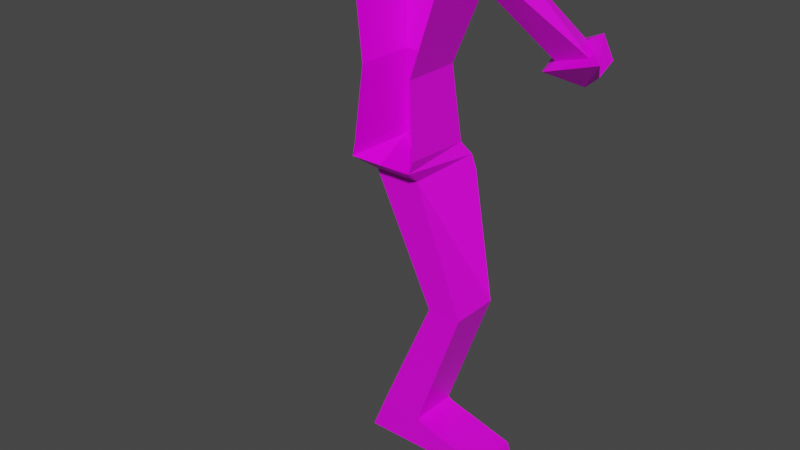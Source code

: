 # Source: goblin.blend  (saved by Blender 2.92.15; exported with 4.5.12 LTS)
import bpy
from mathutils import Matrix  # noqa: F401  (used for matrix-valued properties, if any)

bpy.ops.wm.read_factory_settings(use_empty=True)
scene = bpy.context.scene
scene.name = 'Scene'

# ---- collections
col_collection = bpy.data.collections.new('Collection'); scene.collection.children.link(col_collection)

# ---- images (referenced by path relative to the original .blend; pixels are not part of the script)
import os
ASSET_DIR = os.environ.get("B2B_ASSET_DIR", "")  # directory of the original .blend (textures are referenced by path, not embedded)
HERE = os.path.dirname(os.path.abspath(__file__))  # packed textures are extracted next to this script under _unpacked/

def load_image(name, relpath, width, height, colorspace="sRGB"):
    """Load a texture the original file referenced (path relative to the .blend, or extracted next to this script)."""
    p = next((c for c in (os.path.join(HERE, relpath), os.path.join(ASSET_DIR, relpath)) if relpath and os.path.exists(c)), "")
    if p:
        img = bpy.data.images.load(p, check_existing=True)
        img.name = name
    else:  # same state as the original file: an image datablock whose file is absent (Cycles renders it pink)
        img = bpy.data.images.new(name, width, height)
        img.source = "FILE"
        img.filepath = "//" + (relpath or name)
    img.colorspace_settings.name = colorspace
    return img
img_copa_runescapeman_png = load_image('CoPa Runescapeman.png', 'CoPa Runescapeman.png', 1024, 1024, 'sRGB')

# ---- materials (node trees are filled in below, after node groups)
mat_material = bpy.data.materials.new('Material')
mat_material.alpha_threshold = 0.0
mat_material.use_transparent_shadow = False
mat_material.line_color = (0.0, 0.0, 0.0, 1.0)

# ---- material node trees
mat_material.use_nodes = True; mat_material.node_tree.nodes.clear()
_N = mat_material.node_tree.nodes; _L = mat_material.node_tree.links
n0 = _N.new('ShaderNodeOutputMaterial'); n0.name = 'Material Output'; n0.location = (300, 300)
n1 = _N.new('ShaderNodeBsdfPrincipled'); n1.name = 'Principled BSDF'; n1.location = (10, 300)
n1.distribution = 'GGX'
n1.subsurface_method = 'BURLEY'
n1.inputs[2].default_value = 0.4
n1.inputs[3].default_value = 1.45
n1.inputs[27].default_value = (0.0, 0.0, 0.0, 1.0)
n1.inputs[28].default_value = 1.0
n2 = _N.new('ShaderNodeTexImage'); n2.name = 'Image Texture'; n2.location = (-280, 268)
n2.image = img_copa_runescapeman_png
_L.new(n1.outputs[0], n0.inputs[0])
_L.new(n2.outputs[0], n1.inputs[0])
n0.is_active_output = True

# ---- world
world_world = bpy.data.worlds.new('World'); scene.world = world_world
world_world.use_nodes = True; world_world.node_tree.nodes.clear()
_N = world_world.node_tree.nodes; _L = world_world.node_tree.links
n0 = _N.new('ShaderNodeOutputWorld'); n0.name = 'World Output'; n0.location = (300, 300)
n1 = _N.new('ShaderNodeBackground'); n1.name = 'Background'; n1.location = (10, 300)
n1.inputs[0].default_value = (0.05088, 0.05088, 0.05088, 1.0)
_L.new(n1.outputs[0], n0.inputs[0])
n0.is_active_output = True
world_world.color = (0.05088, 0.05088, 0.05088)
world_world.use_sun_shadow = False
world_world.sun_shadow_jitter_overblur = 0.0

# ---- meshes
me_cube = bpy.data.meshes.new('Cube')
me_cube.from_pydata([(0.5594, 1.143, 0.8898), (0.8651, 0.8239, -0.9984), (-0.2904, 1.143, 0.9273), (-0.2638, 0.8239, -0.9984), (-0.2638, 0.2652, -0.9984), (0.3674, 0.0, 0.8898), (-0.2937, 0.0, 0.9273), (0.8651, 0.2652, -0.9984), (0.3915, 0.7984, 0.03505), (-0.2511, 0.7984, 0.03505), (0.2649, 0.0, 0.03505), (-0.2738, 0.0, 0.03505), (0.6045, 0.8239, -0.449), (0.1297, 0.8239, -0.449), (0.6045, 0.2652, -0.449), (0.3183, 0.2652, -0.449), (-0.03525, 0.0, 1.091), (-0.03525, 0.2242, 1.091), (0.1833, 0.2121, 1.054), (0.1833, 0.0, 1.054), (-0.1768, 0.0, 1.37), (-0.07647, 0.5235, 1.325), (0.3078, 0.4555, 1.288), (0.3953, 0.0, 1.333), (0.5734, 0.0, 0.9707), (-0.1768, 0.0, 1.12), (-0.07829, 0.3074, 1.125), (0.3573, 0.3208, 1.088), (0.5823, 0.8418, 0.6887), (-0.2578, 0.8418, 0.7263), (0.5823, 0.0, 0.6887), (-0.2612, 0.0, 0.7263), (0.1867, 0.0, 1.018), (-0.1286, 0.0, 1.006), (0.196, 0.2583, 0.9681), (-0.03525, 0.2583, 1.006), (-0.1386, 1.551, 0.8734), (0.2476, 1.578, 0.8704), (0.3432, 1.047, 0.7055), (-0.09384, 1.109, 0.7591), (0.4056, 2.417, 0.2504), (0.6354, 2.346, 0.2931), (0.7643, 2.122, 0.2625), (0.422, 2.193, 0.2198), (-0.1483, 1.618, 0.5066), (0.1274, 1.618, 0.5066), (0.1285, 1.909, 0.5464), (-0.1696, 1.909, 0.5464), (0.5211, 2.603, 0.1773), (0.8063, 2.515, 0.2302), (0.8052, 2.248, 0.1934), (0.651, 2.336, 0.1405), (0.4214, 0.823, -0.01303), (-0.2024, 0.823, -0.01303), (0.2294, 0.1986, -0.01303), (-0.154, 0.1986, -0.01303), (0.2127, 0.8239, -0.8908), (-0.1563, 0.8239, -0.8908), (0.2127, 0.2652, -0.8908), (-0.1563, 0.2652, -0.8908), (0.8395, 0.8239, -0.9618), (-0.2591, 0.8239, -0.9937), (0.8395, 0.2652, -0.9618), (-0.2591, 0.2652, -0.9937), (0.2735, 0.8239, -0.902), (-0.1674, 0.8239, -0.902), (0.2735, 0.2652, -0.902), (-0.1674, 0.2652, -0.902), (0.2724, 0.6554, 0.3209), (-0.1573, 0.6554, 0.3324), (0.2724, 0.0, 0.3209), (-0.1606, 0.0, 0.3324), (0.2998, 2.565, 0.2383), (0.3312, 2.139, 0.1799), (0.7396, 2.429, 0.32), (0.907, 2.003, 0.2616), (0.3754, 0.1884, 1.333), (0.4845, 0.0, 1.207), (0.3912, 0.5061, 1.21), (0.4728, 0.2881, 1.052), (0.3912, 0.2137, 1.209), (0.5734, 0.1195, 0.9721), (0.8641, 0.0, 1.067), (0.3912, 0.1132, 1.147), (0.4323, 0.04255, 1.208), (0.6754, 0.02685, 1.108), (0.4007, 0.05132, 1.122), (0.4775, 0.0, 1.12), (0.6915, 0.03025, 1.096), (0.6897, 0.0, 1.095), (0.3354, 0.7101, 0.07741), (-0.2454, 0.7806, 0.07914), (0.3013, 0.0, 0.07741), (-0.2494, 0.0, 0.07914), (0.424, 0.0, 1.247), (0.3912, 0.2056, 1.239), (0.4016, 0.08187, 1.208), (0.3749, 0.08337, 1.238), (0.4009, 0.04442, 1.247), (-0.07732, 0.4225, 1.232), (-0.07801, 0.3401, 1.155), (0.3682, 0.3802, 1.127), (0.2406, 0.4792, 1.217), (0.2208, 0.367, 1.136), (0.1291, 0.4593, 1.222), (0.1047, 0.3565, 1.144), (0.1298, 0.6718, 1.278), (0.2878, 0.5151, 1.119), (0.08234, 0.6633, 1.28), (0.1717, 0.5047, 1.126), (0.1025, 0.376, 1.141), (0.2185, 0.3864, 1.134), (0.1361, 0.617, 1.284), (0.08866, 0.6085, 1.286)], [], [(31, 6, 2, 29), (28, 29, 39, 38), (28, 0, 5, 30), (3, 1, 7, 4), (33, 32, 19, 16), (52, 8, 10, 54), (53, 9, 8, 52), (55, 11, 9, 53), (59, 15, 13, 57), (57, 13, 12, 56), (56, 12, 14, 58), (25, 24, 87, 89, 82, 77, 94, 23, 20), (32, 34, 18, 19), (35, 33, 16, 17), (34, 35, 17, 18), (22, 21, 20, 23, 76), (27, 26, 100, 105, 103, 101), (80, 78, 22, 76, 95), (26, 25, 20, 21, 99, 100), (17, 16, 25, 26), (19, 18, 27, 79, 81, 24), (18, 17, 26, 27), (16, 19, 24, 25), (68, 28, 30, 70), (69, 29, 28, 68), (71, 31, 29, 69), (0, 2, 35, 34), (2, 6, 33, 35), (5, 0, 34, 32), (6, 5, 32, 33), (45, 44, 43, 42), (29, 2, 36, 39), (0, 28, 38, 37), (2, 0, 37, 36), (73, 72, 48, 51), (46, 45, 42, 41), (44, 47, 40, 43), (47, 46, 41, 40), (36, 37, 46, 47), (39, 36, 47, 44), (37, 38, 45, 46), (38, 39, 44, 45), (51, 48, 49, 50), (72, 74, 49, 48), (75, 73, 51, 50), (74, 75, 50, 49), (58, 14, 15, 59), (55, 15, 14, 54), (11, 55, 54, 10), (15, 55, 53, 13), (13, 53, 52, 12), (12, 52, 54, 14), (66, 58, 59, 67), (64, 56, 58, 66), (65, 57, 56, 64), (67, 59, 57, 65), (4, 63, 61, 3), (3, 61, 60, 1), (1, 60, 62, 7), (7, 62, 63, 4), (63, 67, 65, 61), (61, 65, 64, 60), (60, 64, 66, 62), (62, 66, 67, 63), (93, 71, 69, 91), (91, 69, 68, 90), (90, 68, 70, 92), (41, 42, 75, 74), (42, 43, 73, 75), (40, 41, 74, 72), (43, 40, 72, 73), (77, 84, 98, 94), (85, 83, 84), (79, 27, 101, 78, 80, 83), (82, 85, 84, 77), (24, 81, 86, 87), (81, 79, 83, 86), (87, 86, 88, 89), (86, 83, 85, 88), (84, 83, 80, 96), (89, 88, 85, 82), (8, 90, 92, 10), (9, 91, 90, 8), (11, 93, 91, 9), (94, 98, 97, 95, 76, 23), (97, 96, 80, 95), (98, 84, 96, 97), (106, 107, 109, 108), (78, 102, 104, 99, 21, 22), (101, 103, 102, 78), (111, 110, 109, 107), (104, 105, 100, 99), (112, 111, 107, 106), (110, 113, 108, 109), (113, 112, 106, 108), (104, 102, 112, 113), (105, 104, 113, 110), (102, 103, 111, 112), (103, 105, 110, 111)])
_uv = me_cube.uv_layers.new(name='UVMap')
_uv.uv.foreach_set('vector', [0.8156, 0.5631, 0.825, 0.5631, 0.825, 0.617, 0.8156, 0.6028, 0.9323, 0.5019, 0.894, 0.5118, 0.8982, 0.4977, 0.919, 0.4953, 0.8722, 0.5013, 0.8862, 0.5112, 0.8331, 0.5112, 0.8327, 0.5004, 0.181, 0.1413, 0.181, 0.1966, 0.1534, 0.1966, 0.1534, 0.1413, 0.4811, 0.583, 0.4794, 0.601, 0.4773, 0.6007, 0.4759, 0.588, 0.1434, 0.4314, 0.1423, 0.4339, 0.1036, 0.4338, 0.1135, 0.4319, 0.1498, 0.4778, 0.1522, 0.4754, 0.1522, 0.507, 0.1498, 0.5085, 0.1632, 0.5618, 0.1571, 0.5716, 0.1583, 0.5323, 0.1609, 0.5311, 0.427, 0.4632, 0.4273, 0.437, 0.4591, 0.4368, 0.4591, 0.4626, 0.3116, 0.4781, 0.337, 0.4946, 0.337, 0.5219, 0.3116, 0.4994, 0.3573, 0.3729, 0.3547, 0.395, 0.3227, 0.3942, 0.3253, 0.3722, 0.3608, 0.5397, 0.3608, 0.5836, 0.3534, 0.5765, 0.3524, 0.5888, 0.3521, 0.5989, 0.3484, 0.576, 0.3469, 0.5721, 0.3424, 0.5695, 0.3466, 0.5369, 0.4543, 0.5192, 0.4543, 0.5342, 0.45, 0.5307, 0.4523, 0.5188, 0.45, 0.5188, 0.45, 0.5338, 0.4449, 0.5336, 0.445, 0.5207, 0.301, 0.5635, 0.301, 0.577, 0.2961, 0.5777, 0.2962, 0.565, 0.4497, 0.6016, 0.4458, 0.5795, 0.4759, 0.5737, 0.4759, 0.6066, 0.4651, 0.6055, 0.4273, 0.5506, 0.4281, 0.5758, 0.4262, 0.5759, 0.4253, 0.5654, 0.4247, 0.5587, 0.4239, 0.5502, 0.4143, 0.5945, 0.4144, 0.6112, 0.4093, 0.6087, 0.4071, 0.5931, 0.4126, 0.594, 0.4772, 0.4852, 0.4776, 0.503, 0.4633, 0.503, 0.4657, 0.4727, 0.4711, 0.4785, 0.4755, 0.4833, 0.4329, 0.5731, 0.4458, 0.5731, 0.4458, 0.5814, 0.4281, 0.5758, 0.4458, 0.5604, 0.4336, 0.5604, 0.4273, 0.5506, 0.4292, 0.5438, 0.4389, 0.5376, 0.4458, 0.5376, 0.4336, 0.5604, 0.4329, 0.5731, 0.4281, 0.5758, 0.4273, 0.5506, 0.3703, 0.543, 0.3699, 0.5302, 0.3703, 0.5073, 0.3702, 0.5513, 0.8651, 0.486, 0.8722, 0.5013, 0.8327, 0.5004, 0.8343, 0.4852, 0.845, 0.5701, 0.863, 0.5644, 0.863, 0.6041, 0.8454, 0.5903, 0.7971, 0.5633, 0.8156, 0.5631, 0.8156, 0.6028, 0.7971, 0.5942, 0.8261, 0.4924, 0.7877, 0.4811, 0.811, 0.4444, 0.8215, 0.4475, 0.7877, 0.4811, 0.8028, 0.4293, 0.8102, 0.4315, 0.811, 0.4444, 0.8327, 0.4382, 0.8261, 0.4924, 0.8215, 0.4475, 0.8245, 0.4357, 0.9809, 0.5947, 0.9809, 0.6259, 0.9754, 0.6171, 0.9768, 0.6022, 0.3915, 0.4237, 0.3762, 0.4276, 0.3982, 0.3899, 0.4269, 0.3885, 0.894, 0.5118, 0.8881, 0.4987, 0.8904, 0.4782, 0.8982, 0.4977, 0.9269, 0.4886, 0.9323, 0.5019, 0.919, 0.4953, 0.9076, 0.4724, 0.7877, 0.4811, 0.8261, 0.4924, 0.8062, 0.508, 0.7891, 0.5016, 0.4633, 0.5101, 0.4372, 0.5188, 0.4273, 0.5141, 0.451, 0.4943, 0.2613, 0.4846, 0.2659, 0.4686, 0.2992, 0.5048, 0.2836, 0.5196, 0.3762, 0.4276, 0.3706, 0.4119, 0.3919, 0.3722, 0.3982, 0.3899, 0.2448, 0.4798, 0.2613, 0.4846, 0.2836, 0.5196, 0.2635, 0.52, 0.2523, 0.4603, 0.2732, 0.468, 0.2613, 0.4846, 0.2448, 0.4798, 0.4762, 0.4695, 0.4591, 0.4497, 0.4668, 0.423, 0.4762, 0.4368, 0.4591, 0.399, 0.4772, 0.3722, 0.4772, 0.4073, 0.4705, 0.4227, 0.4106, 0.4526, 0.3853, 0.4556, 0.3762, 0.4276, 0.3915, 0.4237, 0.451, 0.4943, 0.4273, 0.5141, 0.4295, 0.4839, 0.4563, 0.4772, 0.2578, 0.5252, 0.2874, 0.5246, 0.2926, 0.5347, 0.2617, 0.5352, 0.4633, 0.4727, 0.4633, 0.5101, 0.451, 0.4943, 0.4563, 0.4772, 0.3648, 0.5005, 0.3662, 0.472, 0.3704, 0.4795, 0.3704, 0.5073, 0.3768, 0.5102, 0.4022, 0.4877, 0.4022, 0.5042, 0.3768, 0.5315, 0.4273, 0.5313, 0.4022, 0.5042, 0.4022, 0.4877, 0.4273, 0.5093, 0.113, 0.5716, 0.1191, 0.5618, 0.1379, 0.5618, 0.1394, 0.5716, 0.4071, 0.5698, 0.3777, 0.5736, 0.375, 0.5377, 0.3963, 0.5376, 0.337, 0.4946, 0.362, 0.4755, 0.362, 0.5113, 0.337, 0.5219, 0.3547, 0.395, 0.3546, 0.4212, 0.3197, 0.4219, 0.3227, 0.3942, 0.11, 0.2565, 0.1105, 0.2595, 0.1105, 0.2777, 0.11, 0.2783, 0.1971, 0.3109, 0.1971, 0.3139, 0.1696, 0.3139, 0.1696, 0.3109, 0.05412, 0.2315, 0.05467, 0.2321, 0.05467, 0.2502, 0.05412, 0.2532, 0.1535, 0.2198, 0.1535, 0.2192, 0.181, 0.2188, 0.181, 0.2193, 0.4269, 0.4695, 0.4269, 0.4692, 0.459, 0.4687, 0.459, 0.4689, 0.04938, 0.2268, 0.04961, 0.227, 0.05118, 0.2811, 0.04938, 0.2823, 0.04582, 0.281, 0.04778, 0.2809, 0.04778, 0.3084, 0.04582, 0.3084, 0.1052, 0.2274, 0.107, 0.2287, 0.1054, 0.2828, 0.1052, 0.283, 0.1534, 0.2244, 0.1535, 0.2198, 0.181, 0.2193, 0.1809, 0.2239, 0.04961, 0.227, 0.05412, 0.2315, 0.05412, 0.2532, 0.05118, 0.2811, 0.1971, 0.283, 0.1971, 0.3109, 0.1696, 0.3109, 0.1696, 0.283, 0.107, 0.2287, 0.11, 0.2565, 0.11, 0.2783, 0.1054, 0.2828, 0.7851, 0.5632, 0.7971, 0.5633, 0.7971, 0.5942, 0.7851, 0.6, 0.8327, 0.5664, 0.845, 0.5701, 0.8454, 0.5903, 0.834, 0.5938, 0.8679, 0.4742, 0.8651, 0.486, 0.8343, 0.4852, 0.8346, 0.4737, 0.2836, 0.5196, 0.2992, 0.5048, 0.3054, 0.5015, 0.2874, 0.5246, 0.2992, 0.5048, 0.2701, 0.5025, 0.2675, 0.4996, 0.3054, 0.5015, 0.2635, 0.52, 0.2836, 0.5196, 0.2874, 0.5246, 0.2578, 0.5252, 0.2701, 0.5025, 0.2635, 0.52, 0.2578, 0.5252, 0.2675, 0.4996, 0.415, 0.5818, 0.4146, 0.5845, 0.4121, 0.5847, 0.4123, 0.5821, 0.3647, 0.5369, 0.3647, 0.5534, 0.3608, 0.5514, 0.424, 0.5983, 0.421, 0.6008, 0.4189, 0.6041, 0.4144, 0.6112, 0.4143, 0.5945, 0.4178, 0.5887, 0.3621, 0.5534, 0.363, 0.5643, 0.363, 0.5783, 0.3608, 0.5752, 0.4292, 0.5814, 0.4292, 0.5882, 0.4193, 0.5851, 0.4199, 0.5818, 0.4292, 0.5882, 0.424, 0.5983, 0.4178, 0.5887, 0.4193, 0.5851, 0.2961, 0.5417, 0.298, 0.5367, 0.3006, 0.5533, 0.2989, 0.5536, 0.298, 0.5367, 0.3013, 0.5352, 0.3002, 0.5524, 0.3006, 0.5533, 0.4146, 0.5845, 0.4178, 0.5887, 0.4143, 0.5945, 0.4144, 0.5869, 0.2989, 0.5536, 0.3006, 0.5533, 0.3002, 0.5524, 0.3013, 0.5635, 0.1423, 0.4339, 0.1381, 0.4362, 0.1034, 0.4356, 0.1036, 0.4338, 0.1566, 0.5367, 0.1557, 0.5364, 0.1522, 0.5078, 0.1566, 0.5051, 0.04944, 0.529, 0.05164, 0.5291, 0.05165, 0.5675, 0.04947, 0.5683, 0.4123, 0.5821, 0.4121, 0.5847, 0.4124, 0.5871, 0.4126, 0.594, 0.4071, 0.5931, 0.4072, 0.5822, 0.8704, 0.5598, 0.8721, 0.5597, 0.872, 0.5662, 0.8705, 0.5658, 0.4121, 0.5847, 0.4146, 0.5845, 0.4144, 0.5869, 0.4124, 0.5871, 0.4071, 0.5647, 0.4161, 0.5548, 0.4167, 0.5615, 0.4076, 0.5674, 0.3699, 0.5442, 0.3699, 0.5529, 0.3699, 0.5593, 0.3699, 0.5712, 0.3648, 0.5715, 0.3656, 0.5492, 0.4239, 0.5502, 0.4247, 0.5587, 0.4182, 0.558, 0.4167, 0.5494, 0.4235, 0.5588, 0.4241, 0.5655, 0.4167, 0.5615, 0.4161, 0.5548, 0.4193, 0.5644, 0.4253, 0.5654, 0.4262, 0.5759, 0.4215, 0.5763, 0.4384, 0.5212, 0.4384, 0.5375, 0.4333, 0.5325, 0.4364, 0.5188, 0.4325, 0.5196, 0.431, 0.5352, 0.4288, 0.5375, 0.4273, 0.5251, 0.4449, 0.5219, 0.4421, 0.5222, 0.4416, 0.519, 0.4444, 0.5188, 0.4449, 0.5307, 0.4384, 0.5313, 0.4421, 0.5222, 0.4449, 0.5219, 0.4333, 0.5188, 0.4333, 0.5262, 0.431, 0.5352, 0.4325, 0.5196, 0.4182, 0.558, 0.4247, 0.5587, 0.4235, 0.5588, 0.4103, 0.5644, 0.4247, 0.5587, 0.4253, 0.5654, 0.4241, 0.5655, 0.4235, 0.5588])
me_cube.materials.append(mat_material)
me_cube.use_remesh_preserve_volume = False
me_cube.use_remesh_preserve_attributes = False
me_cube.use_mirror_vertex_groups = False
me_cube.update()
arm_metarig = bpy.data.armatures.new('metarig')  # bones are not reproduced

# ---- objects
ob_cube = bpy.data.objects.new('Cube', me_cube)
ob_metarig = bpy.data.objects.new('metarig', arm_metarig)

# ---- transforms, parenting, visibility, modifiers, constraints
ob_cube.parent = ob_metarig
ob_cube.matrix_parent_inverse = Matrix(((-4.371e-08, 1.0, 0.0, -0.00365), (-1.0, -4.371e-08, -0.0, 0.06248), (0.0, -0.0, 0.8809, -0.02784), (-0.0, 0.0, -0.0, 1.0)))
ob_cube.location = (0.0, 0.0, 1.0)
ob_cube.scale = (0.4, 0.3, 1.0)
ob_cube.lock_rotations_4d = False
ob_cube.empty_display_type = 'ARROWS'
ob_cube.lineart.crease_threshold = 0.0
_vg = ob_cube.vertex_groups.new(name='spine')
for _i, _w in zip([11, 71, 91, 93], [0.06777, 0.004253, 0.01905, 0.5454]): _vg.add([_i], _w, 'REPLACE')
_vg = ob_cube.vertex_groups.new(name='spine.001')
for _i, _w in zip([28, 29, 30, 31, 68, 69, 70, 71, 90, 91, 92, 93], [0.06679, 0.05103, 0.1166, 0.02711, 0.822, 0.8406, 0.8463, 0.8885, 0.02536, 0.02871, 0.07968, 0.08675]): _vg.add([_i], _w, 'REPLACE')
_vg = ob_cube.vertex_groups.new(name='spine.002')
for _i, _w in zip([5, 29, 30, 31, 68, 69, 70, 71], [0.1448, 0.002252, 0.6871, 0.1588, 0.002064, 0.7473, 0.4525, 0.2771]): _vg.add([_i], _w, 'REPLACE')
_vg = ob_cube.vertex_groups.new(name='spine.003')
for _i, _w in zip([2, 6, 28, 29, 30, 31, 33, 35, 70, 71], [0.03006, 0.7689, 0.09055, 0.1553, 0.4945, 0.8813, 0.1122, 0.0367, 0.01237, 0.04623]): _vg.add([_i], _w, 'REPLACE')
_vg = ob_cube.vertex_groups.new(name='spine.004')
for _i, _w in zip([0, 2, 5, 6, 16, 17, 18, 19, 24, 26, 27, 32, 33, 34, 35], [0.002509, 0.03356, 0.009642, 0.1297, 0.06653, 0.0985, 0.1513, 0.1804, 0.01121, 0.001836, 0.03837, 0.7983, 0.757, 0.6688, 0.6817]): _vg.add([_i], _w, 'REPLACE')
_vg = ob_cube.vertex_groups.new(name='spine.005')
for _i, _w in zip([16, 17, 18, 19, 20, 24, 25, 26, 27, 32, 33, 34, 35, 78, 79, 80, 81, 83, 99, 100, 101, 103, 105, 111], [0.8186, 0.6973, 0.6516, 0.4782, 0.0164, 0.08896, 0.09428, 0.1824, 0.4465, 0.08256, 0.1086, 0.08162, 0.09773, 0.05087, 0.1006, 0.01541, 0.06405, 0.01103, 0.02543, 0.06249, 0.1719, 0.08824, 0.0329, 0.04224]): _vg.add([_i], _w, 'REPLACE')
_vg = ob_cube.vertex_groups.new(name='face')
for _i, _w in zip([16, 17, 18, 19, 20, 21, 22, 23, 25, 26, 27, 76, 78, 80, 94, 95, 96, 97, 98, 99, 100, 102, 103, 104, 105, 110, 111], [0.08112, 0.1156, 0.0249, 0.09837, 0.4943, 0.3195, 0.4711, 0.5471, 0.8148, 0.5115, 0.02588, 0.5744, 0.1256, 0.1424, 0.1798, 0.408, 0.1349, 0.2683, 0.2082, 0.2452, 0.272, 0.01786, 0.0404, 0.05851, 0.1076, 0.03123, 0.01497]): _vg.add([_i], _w, 'REPLACE')
_vg = ob_cube.vertex_groups.new(name='nose')
for _i, _w in zip([20, 21, 22, 23, 27, 76, 77, 78, 80, 83, 84, 86, 94, 95, 96, 97, 98, 99, 100, 101, 103], [0.3719, 0.2203, 0.1376, 0.3374, 0.01046, 0.2321, 0.9636, 0.1285, 0.2888, 0.1358, 0.9339, 0.0211, 0.7372, 0.3246, 0.645, 0.5561, 0.6814, 0.1011, 0.01965, 0.06718, 0.01855]): _vg.add([_i], _w, 'REPLACE')
_vg = ob_cube.vertex_groups.new(name='nose.001')
for _i, _w in zip([77, 101], [0.0, 0.0]): _vg.add([_i], _w, 'REPLACE')
_vg = ob_cube.vertex_groups.new(name='nose.002')
for _i, _w in zip([82, 83, 85, 86, 88, 89], [1.004, 0.02747, 0.9556, 0.05939, 0.989, 0.9994]): _vg.add([_i], _w, 'REPLACE')
_vg = ob_cube.vertex_groups.new(name='nose.003')
for _i, _w in zip([27, 79, 80, 82, 83, 85, 86, 88, 101], [0.01027, 0.03023, 0.04827, 0.0, 0.266, 0.0, 0.07116, 0.0, 0.03036]): _vg.add([_i], _w, 'REPLACE')
_vg = ob_cube.vertex_groups.new(name='nose.004')
for _i, _w in zip([18, 19, 20, 21, 22, 23, 24, 27, 76, 78, 79, 80, 81, 83, 84, 86, 87, 94, 95, 96, 97, 98, 99, 101, 103, 111], [0.07744, 0.2059, 0.1484, 0.08811, 0.02324, 0.04736, 0.8559, 0.2091, 0.02306, 0.06291, 0.7593, 0.09875, 0.918, 0.4504, 0.009831, 0.7828, 0.9981, 0.008046, 0.04458, 0.04464, 0.0292, 0.01755, 0.0357, 0.1327, 0.06203, 0.01441]): _vg.add([_i], _w, 'REPLACE')
_vg = ob_cube.vertex_groups.new(name='ear.L')
for _i, _w in zip([17, 18, 20, 21, 22, 23, 25, 26, 27, 76, 78, 79, 80, 83, 94, 95, 96, 97, 98, 99, 100, 101, 102, 103, 104, 105, 107, 110, 111, 112, 113], [0.03692, 0.00684, 0.2137, 0.4186, 0.3017, 0.09537, 0.03283, 0.2453, 0.137, 0.1354, 0.4593, 0.004362, 0.1602, 0.01858, 0.04721, 0.1261, 0.07255, 0.07904, 0.05765, 0.5342, 0.5783, 0.3904, 0.7986, 0.5833, 0.6526, 0.7606, 0.09214, 0.7021, 0.5052, 0.2171, 0.1089]): _vg.add([_i], _w, 'REPLACE')
_vg = ob_cube.vertex_groups.new(name='ear.L.001')
for _i, _w in zip([21, 22, 99, 102, 104, 112, 113], [0.05242, 0.00386, 0.05538, 0.00213, 0.1511, 0.1687, 0.619]): _vg.add([_i], _w, 'REPLACE')
_vg = ob_cube.vertex_groups.new(name='ear.L.002')
for _i, _w in zip([21, 99, 102, 104, 106, 108, 112, 113], [0.01105, 0.01092, 0.05753, 0.08009, 0.9417, 0.9708, 0.5895, 0.2646]): _vg.add([_i], _w, 'REPLACE')
_vg = ob_cube.vertex_groups.new(name='ear.L.003')
for _i, _w in zip([78, 101, 103, 105, 107, 109, 110, 111], [0.003278, 0.06682, 0.09584, 0.09811, 0.2427, 0.9736, 0.2039, 0.1825]): _vg.add([_i], _w, 'REPLACE')
_vg = ob_cube.vertex_groups.new(name='ear.L.004')
for _i, _w in zip([22, 27, 76, 78, 80, 95, 96, 97, 98, 101, 102, 103, 105, 107, 110, 111], [0.002175, 0.0211, 0.006649, 0.09291, 0.2114, 0.06901, 0.07503, 0.0473, 0.005313, 0.1082, 0.009499, 0.1053, 0.02319, 0.6271, 0.01648, 0.235]): _vg.add([_i], _w, 'REPLACE')
_vg = ob_cube.vertex_groups.new(name='ear.R')
_vg = ob_cube.vertex_groups.new(name='ear.R.001')
_vg = ob_cube.vertex_groups.new(name='ear.R.002')
_vg = ob_cube.vertex_groups.new(name='ear.R.003')
_vg = ob_cube.vertex_groups.new(name='ear.R.004')
for _i, _w in zip([20, 25], [0.0, 0.0]): _vg.add([_i], _w, 'REPLACE')
_vg = ob_cube.vertex_groups.new(name='shoulder.L')
for _i, _w in zip([0, 2, 5, 6, 18, 28, 29, 30, 31, 32, 34, 35, 36, 37, 38, 39, 68, 69, 70], [0.8953, 0.8269, 0.9476, 0.06919, 0.008467, 0.6755, 0.6041, 0.3281, 0.05189, 0.05948, 0.2056, 0.1401, 0.7669, 0.02563, 0.07604, 0.06081, 0.04699, 0.03137, 0.00656]): _vg.add([_i], _w, 'REPLACE')
_vg = ob_cube.vertex_groups.new(name='upper_arm.L')
for _i, _w in zip([0, 2, 28, 29, 30, 36, 37, 38, 39, 44, 45, 46, 47], [0.06528, 0.07928, 0.1547, 0.177, 0.03296, 0.661, 0.9592, 0.9081, 0.9191, 0.9958, 0.9827, 0.9895, 0.9988]): _vg.add([_i], _w, 'REPLACE')
_vg = ob_cube.vertex_groups.new(name='forearm.L')
for _i, _w in zip([40, 41, 42, 43, 48, 72, 73, 74, 75], [0.9413, 0.8658, 0.2488, 0.9294, 0.01893, 0.1464, 0.09858, 0.1183, 0.02606]): _vg.add([_i], _w, 'REPLACE')
_vg = ob_cube.vertex_groups.new(name='hand.L')
for _i, _w in zip([40, 41, 42, 43, 48, 49, 50, 51, 72, 73, 74, 75], [0.0397, 0.1217, 0.7422, 0.05943, 0.965, 0.9748, 0.984, 0.9876, 0.8514, 0.9, 0.8798, 0.9604]): _vg.add([_i], _w, 'REPLACE')
_vg = ob_cube.vertex_groups.new(name='shoulder.R')
_vg = ob_cube.vertex_groups.new(name='upper_arm.R')
_vg = ob_cube.vertex_groups.new(name='forearm.R')
_vg = ob_cube.vertex_groups.new(name='hand.R')
_vg = ob_cube.vertex_groups.new(name='pelvis.L')
for _i, _w in zip([8, 9, 10, 11, 54, 55, 68, 70, 90, 91, 92, 93], [0.1722, 0.0473, 0.8384, 0.4365, 0.01666, 0.00602, 0.07272, 0.08016, 0.8056, 0.06923, 0.8627, 0.1223]): _vg.add([_i], _w, 'REPLACE')
_vg = ob_cube.vertex_groups.new(name='pelvis.R')
for _i, _w in zip([10, 11, 93], [0.007107, 0.3791, 0.09937]): _vg.add([_i], _w, 'REPLACE')
_vg = ob_cube.vertex_groups.new(name='thigh.L')
for _i, _w in zip([8, 9, 10, 11, 52, 53, 54, 55, 69, 90, 91, 92, 93], [0.8126, 0.909, 0.114, 0.1031, 0.9566, 0.9638, 0.952, 0.9356, 0.05414, 0.1486, 0.8423, 0.03665, 0.1402]): _vg.add([_i], _w, 'REPLACE')
_vg = ob_cube.vertex_groups.new(name='shin.L')
for _i, _w in zip([12, 13, 14, 15, 52, 56, 57, 58, 59, 60, 64, 65, 66, 67], [0.9901, 0.9843, 0.9912, 0.9886, 0.0061, 0.9428, 0.938, 0.9498, 0.9409, 0.001897, 0.07336, 0.1292, 0.07846, 0.1095]): _vg.add([_i], _w, 'REPLACE')
_vg = ob_cube.vertex_groups.new(name='foot.L')
for _i, _w in zip([1, 7, 56, 58, 60, 62, 64, 65, 66, 67], [0.125, 0.1079, 0.03774, 0.02329, 0.303, 0.3399, 0.7814, 0.04429, 0.7297, 0.1222]): _vg.add([_i], _w, 'REPLACE')
_vg = ob_cube.vertex_groups.new(name='toe.L')
for _i, _w in zip([1, 3, 4, 7, 60, 62, 64, 66], [0.8609, 0.05642, 0.07518, 0.8901, 0.714, 0.7163, 0.06712, 0.09743]): _vg.add([_i], _w, 'REPLACE')
_vg = ob_cube.vertex_groups.new(name='heel.02.L')
for _i, _w in zip([3, 4, 57, 59, 61, 63, 64, 65, 66, 67], [0.9183, 0.9085, 0.0525, 0.0452, 0.989, 0.9926, 0.07811, 0.8253, 0.09443, 0.8162]): _vg.add([_i], _w, 'REPLACE')
_vg = ob_cube.vertex_groups.new(name='thigh.R')
_vg = ob_cube.vertex_groups.new(name='shin.R')
_vg = ob_cube.vertex_groups.new(name='foot.R')
_vg = ob_cube.vertex_groups.new(name='toe.R')
_vg = ob_cube.vertex_groups.new(name='heel.02.R')
_m = ob_cube.modifiers.new('Mirror', 'MIRROR')
_m.show_render = False
_m.use_axis = (False, True, False)
_m = ob_cube.modifiers.new('Subdivision', 'SUBSURF')
_m.show_render = False
_m.uv_smooth = 'PRESERVE_CORNERS'
_m.render_levels = 1
_m = ob_cube.modifiers.new('Armature', 'ARMATURE')
_m.object = ob_metarig
ob_metarig.location = (0.06248, 0.00365, 0.0316)
ob_metarig.rotation_euler = (0.0, 0.0, 1.571)
ob_metarig.scale = (1.0, 1.0, 1.135)
ob_metarig.show_in_front = True
ob_metarig.lineart.crease_threshold = 0.0

# ---- collection membership
col_collection.objects.link(ob_cube)
col_collection.objects.link(ob_metarig)

# ---- scene / render settings (as saved in the file)
scene.frame_start = 1; scene.frame_end = 150; scene.frame_set(1)
scene.render.engine = 'BLENDER_EEVEE_NEXT'
scene.cycles.use_denoising = False
scene.cycles.samples = 128
scene.cycles.sampling_pattern = 'TABULATED_SOBOL'
scene.cycles.use_adaptive_sampling = False
scene.cycles.use_light_tree = False
scene.view_settings.view_transform = 'Filmic'
bpy.context.view_layer.update()

# ---- added for rendering (the .blend has no active camera and no usable light): camera, sun
cam_auto = bpy.data.cameras.new('AutoCamera')
cam_auto.lens = 50.0
cam_auto.sensor_width = 36.0
cam_auto.clip_end = 1000.0
ob_auto_camera = bpy.data.objects.new('AutoCamera', cam_auto)
scene.collection.objects.link(ob_auto_camera)
ob_auto_camera.location = (1.95529, -2.25645, 2.36641)
ob_auto_camera.rotation_euler = (1.09748, -7.21219e-08, 0.694738)
scene.camera = ob_auto_camera
light_auto_sun = bpy.data.lights.new('AutoSun', 'SUN')
light_auto_sun.energy = 3.0
light_auto_sun.angle = 0.0523599
ob_auto_sun = bpy.data.objects.new('AutoSun', light_auto_sun)
scene.collection.objects.link(ob_auto_sun)
ob_auto_sun.rotation_euler = (0.872665, 0.174533, 0.523599)
bpy.context.view_layer.update()
